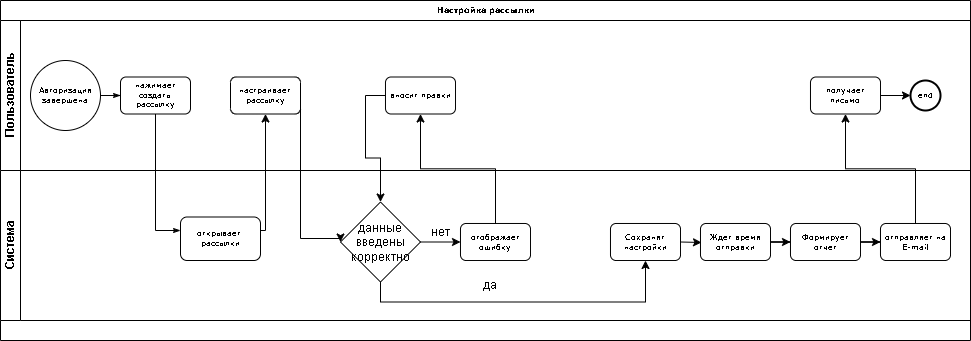

The diagram above was exported from draw.io. Its source (the exported page's mxGraphModel, read from the mxfile embedded in the PNG):
<mxGraphModel dx="1283" dy="588" grid="1" gridSize="10" guides="1" tooltips="1" connect="1" arrows="1" fold="1" page="1" pageScale="1" pageWidth="1100" pageHeight="850" background="none" math="0" shadow="0">
  <root>
    <mxCell id="0" />
    <mxCell id="1" parent="0" />
    <mxCell id="2b4e8129b02d487f-1" value="Настройка рассылки" style="swimlane;html=1;childLayout=stackLayout;horizontal=1;startSize=20;horizontalStack=0;rounded=0;shadow=0;labelBackgroundColor=none;strokeWidth=1;fontFamily=Verdana;fontSize=8;align=center;" parent="1" vertex="1">
      <mxGeometry x="90" y="30" width="970" height="340" as="geometry" />
    </mxCell>
    <mxCell id="2b4e8129b02d487f-2" value="Пользователь" style="swimlane;html=1;startSize=20;horizontal=0;" parent="2b4e8129b02d487f-1" vertex="1">
      <mxGeometry y="20" width="970" height="150" as="geometry" />
    </mxCell>
    <mxCell id="2b4e8129b02d487f-18" style="edgeStyle=orthogonalEdgeStyle;rounded=0;html=1;labelBackgroundColor=none;startArrow=none;startFill=0;startSize=5;endArrow=classicThin;endFill=1;endSize=5;jettySize=auto;orthogonalLoop=1;strokeWidth=1;fontFamily=Verdana;fontSize=8" parent="2b4e8129b02d487f-2" source="2b4e8129b02d487f-5" target="2b4e8129b02d487f-6" edge="1">
      <mxGeometry relative="1" as="geometry" />
    </mxCell>
    <mxCell id="2b4e8129b02d487f-5" value="Авторизация завершена" style="ellipse;whiteSpace=wrap;html=1;rounded=0;shadow=0;labelBackgroundColor=none;strokeWidth=1;fontFamily=Verdana;fontSize=8;align=center;" parent="2b4e8129b02d487f-2" vertex="1">
      <mxGeometry x="30" y="40" width="70" height="70" as="geometry" />
    </mxCell>
    <mxCell id="2b4e8129b02d487f-6" value="нажимает создать рассылку" style="rounded=1;whiteSpace=wrap;html=1;shadow=0;labelBackgroundColor=none;strokeWidth=1;fontFamily=Verdana;fontSize=8;align=center;" parent="2b4e8129b02d487f-2" vertex="1">
      <mxGeometry x="120" y="56.49999999999997" width="70" height="37" as="geometry" />
    </mxCell>
    <mxCell id="2b4e8129b02d487f-7" value="настраивает рассылку" style="rounded=1;whiteSpace=wrap;html=1;shadow=0;labelBackgroundColor=none;strokeWidth=1;fontFamily=Verdana;fontSize=8;align=center;" parent="2b4e8129b02d487f-2" vertex="1">
      <mxGeometry x="230" y="56.49999999999997" width="70" height="37" as="geometry" />
    </mxCell>
    <mxCell id="fS3F2_G8KHeORJpillRZ-33" value="вносит правки" style="rounded=1;whiteSpace=wrap;html=1;shadow=0;labelBackgroundColor=none;strokeWidth=1;fontFamily=Verdana;fontSize=8;align=center;" vertex="1" parent="2b4e8129b02d487f-2">
      <mxGeometry x="385" y="56.49999999999997" width="70" height="37" as="geometry" />
    </mxCell>
    <mxCell id="2b4e8129b02d487f-3" value="Система" style="swimlane;html=1;startSize=20;horizontal=0;" parent="2b4e8129b02d487f-1" vertex="1">
      <mxGeometry y="170" width="970" height="150" as="geometry" />
    </mxCell>
    <mxCell id="2b4e8129b02d487f-12" value="открывает&amp;nbsp; рассылки" style="rounded=1;whiteSpace=wrap;html=1;shadow=0;labelBackgroundColor=none;strokeWidth=1;fontFamily=Verdana;fontSize=8;align=center;" parent="2b4e8129b02d487f-3" vertex="1">
      <mxGeometry x="180" y="46.5" width="80" height="43.5" as="geometry" />
    </mxCell>
    <mxCell id="fS3F2_G8KHeORJpillRZ-5" value="Сохранят настройки" style="rounded=1;whiteSpace=wrap;html=1;shadow=0;labelBackgroundColor=none;strokeWidth=1;fontFamily=Verdana;fontSize=8;align=center;" vertex="1" parent="2b4e8129b02d487f-3">
      <mxGeometry x="610" y="52.99999999999997" width="70" height="37" as="geometry" />
    </mxCell>
    <mxCell id="2b4e8129b02d487f-11" value="end" style="ellipse;whiteSpace=wrap;html=1;rounded=0;shadow=0;labelBackgroundColor=none;strokeWidth=2;fontFamily=Verdana;fontSize=8;align=center;" parent="2b4e8129b02d487f-3" vertex="1">
      <mxGeometry x="910" y="-90" width="30" height="30" as="geometry" />
    </mxCell>
    <mxCell id="fS3F2_G8KHeORJpillRZ-31" value="" style="edgeStyle=orthogonalEdgeStyle;rounded=0;orthogonalLoop=1;jettySize=auto;html=1;" edge="1" parent="2b4e8129b02d487f-3" source="fS3F2_G8KHeORJpillRZ-29" target="2b4e8129b02d487f-11">
      <mxGeometry relative="1" as="geometry" />
    </mxCell>
    <mxCell id="fS3F2_G8KHeORJpillRZ-29" value="получает письмо" style="rounded=1;whiteSpace=wrap;html=1;shadow=0;labelBackgroundColor=none;strokeWidth=1;fontFamily=Verdana;fontSize=8;align=center;" vertex="1" parent="2b4e8129b02d487f-3">
      <mxGeometry x="810" y="-93.5" width="70" height="37" as="geometry" />
    </mxCell>
    <mxCell id="fS3F2_G8KHeORJpillRZ-7" value="" style="edgeStyle=orthogonalEdgeStyle;rounded=0;orthogonalLoop=1;jettySize=auto;html=1;" edge="1" parent="2b4e8129b02d487f-3" target="fS3F2_G8KHeORJpillRZ-6">
      <mxGeometry relative="1" as="geometry">
        <mxPoint x="680" y="71.5" as="sourcePoint" />
      </mxGeometry>
    </mxCell>
    <mxCell id="fS3F2_G8KHeORJpillRZ-9" value="" style="edgeStyle=orthogonalEdgeStyle;rounded=0;orthogonalLoop=1;jettySize=auto;html=1;" edge="1" parent="2b4e8129b02d487f-3" source="fS3F2_G8KHeORJpillRZ-6" target="fS3F2_G8KHeORJpillRZ-8">
      <mxGeometry relative="1" as="geometry" />
    </mxCell>
    <mxCell id="fS3F2_G8KHeORJpillRZ-6" value="Ждет время отправки" style="rounded=1;whiteSpace=wrap;html=1;shadow=0;labelBackgroundColor=none;strokeWidth=1;fontFamily=Verdana;fontSize=8;align=center;" vertex="1" parent="2b4e8129b02d487f-3">
      <mxGeometry x="700" y="53" width="70" height="37" as="geometry" />
    </mxCell>
    <mxCell id="fS3F2_G8KHeORJpillRZ-28" value="" style="edgeStyle=orthogonalEdgeStyle;rounded=0;orthogonalLoop=1;jettySize=auto;html=1;" edge="1" parent="2b4e8129b02d487f-3" source="fS3F2_G8KHeORJpillRZ-8" target="fS3F2_G8KHeORJpillRZ-27">
      <mxGeometry relative="1" as="geometry" />
    </mxCell>
    <mxCell id="fS3F2_G8KHeORJpillRZ-8" value="Формирует отчет" style="rounded=1;whiteSpace=wrap;html=1;shadow=0;labelBackgroundColor=none;strokeWidth=1;fontFamily=Verdana;fontSize=8;align=center;" vertex="1" parent="2b4e8129b02d487f-3">
      <mxGeometry x="790" y="53" width="70" height="37" as="geometry" />
    </mxCell>
    <mxCell id="fS3F2_G8KHeORJpillRZ-27" value="отправляет на E-mail" style="rounded=1;whiteSpace=wrap;html=1;shadow=0;labelBackgroundColor=none;strokeWidth=1;fontFamily=Verdana;fontSize=8;align=center;" vertex="1" parent="2b4e8129b02d487f-3">
      <mxGeometry x="880" y="53" width="70" height="37" as="geometry" />
    </mxCell>
    <mxCell id="fS3F2_G8KHeORJpillRZ-30" style="edgeStyle=orthogonalEdgeStyle;rounded=0;orthogonalLoop=1;jettySize=auto;html=1;entryX=0.5;entryY=1;entryDx=0;entryDy=0;" edge="1" parent="2b4e8129b02d487f-3" source="fS3F2_G8KHeORJpillRZ-27" target="fS3F2_G8KHeORJpillRZ-29">
      <mxGeometry relative="1" as="geometry" />
    </mxCell>
    <mxCell id="fS3F2_G8KHeORJpillRZ-35" style="edgeStyle=orthogonalEdgeStyle;rounded=0;orthogonalLoop=1;jettySize=auto;html=1;entryX=0.5;entryY=1;entryDx=0;entryDy=0;exitX=0.5;exitY=1;exitDx=0;exitDy=0;" edge="1" parent="2b4e8129b02d487f-3" source="fS3F2_G8KHeORJpillRZ-32" target="fS3F2_G8KHeORJpillRZ-5">
      <mxGeometry relative="1" as="geometry">
        <mxPoint x="480" y="108.25" as="targetPoint" />
      </mxGeometry>
    </mxCell>
    <mxCell id="fS3F2_G8KHeORJpillRZ-45" value="" style="edgeStyle=orthogonalEdgeStyle;rounded=0;orthogonalLoop=1;jettySize=auto;html=1;" edge="1" parent="2b4e8129b02d487f-3" source="fS3F2_G8KHeORJpillRZ-32" target="fS3F2_G8KHeORJpillRZ-44">
      <mxGeometry relative="1" as="geometry" />
    </mxCell>
    <mxCell id="fS3F2_G8KHeORJpillRZ-32" value="данные введены корректно" style="rhombus;whiteSpace=wrap;html=1;" vertex="1" parent="2b4e8129b02d487f-3">
      <mxGeometry x="340" y="31.5" width="80" height="80" as="geometry" />
    </mxCell>
    <mxCell id="fS3F2_G8KHeORJpillRZ-37" value="да&lt;span style=&quot;color: rgba(0, 0, 0, 0); font-family: monospace; font-size: 0px; text-align: start; text-wrap-mode: nowrap;&quot;&gt;%3CmxGraphModel%3E%3Croot%3E%3CmxCell%20id%3D%220%22%2F%3E%3CmxCell%20id%3D%221%22%20parent%3D%220%22%2F%3E%3CmxCell%20id%3D%222%22%20value%3D%22E-mail%20%D0%B2%D0%B2%D0%B5%D0%B4%D0%B5%D0%BD%20%D0%BA%D0%BE%D1%80%D1%80%D0%B5%D0%BA%D1%82%D0%BD%D0%BE%22%20style%3D%22rhombus%3BwhiteSpace%3Dwrap%3Bhtml%3D1%3B%22%20vertex%3D%221%22%20parent%3D%221%22%3E%3CmxGeometry%20x%3D%22380%22%20y%3D%22228.25%22%20width%3D%2280%22%20height%3D%2280%22%20as%3D%22geometry%22%2F%3E%3C%2FmxCell%3E%3C%2Froot%3E%3C%2FmxGraphModel%3E&lt;/span&gt;" style="text;html=1;align=center;verticalAlign=middle;whiteSpace=wrap;rounded=0;" vertex="1" parent="2b4e8129b02d487f-3">
      <mxGeometry x="460" y="100" width="60" height="30" as="geometry" />
    </mxCell>
    <mxCell id="fS3F2_G8KHeORJpillRZ-44" value="отображает ошибку" style="rounded=1;whiteSpace=wrap;html=1;shadow=0;labelBackgroundColor=none;strokeWidth=1;fontFamily=Verdana;fontSize=8;align=center;" vertex="1" parent="2b4e8129b02d487f-3">
      <mxGeometry x="460" y="52.99999999999997" width="70" height="37" as="geometry" />
    </mxCell>
    <mxCell id="fS3F2_G8KHeORJpillRZ-38" value="нет" style="text;html=1;align=center;verticalAlign=middle;whiteSpace=wrap;rounded=0;rotation=0;" vertex="1" parent="2b4e8129b02d487f-3">
      <mxGeometry x="410" y="46.5" width="60" height="30" as="geometry" />
    </mxCell>
    <mxCell id="2b4e8129b02d487f-24" style="edgeStyle=orthogonalEdgeStyle;rounded=0;html=1;labelBackgroundColor=none;startArrow=none;startFill=0;startSize=5;endArrow=classicThin;endFill=1;endSize=5;jettySize=auto;orthogonalLoop=1;strokeWidth=1;fontFamily=Verdana;fontSize=8" parent="2b4e8129b02d487f-1" source="2b4e8129b02d487f-6" target="2b4e8129b02d487f-12" edge="1">
      <mxGeometry relative="1" as="geometry">
        <Array as="points">
          <mxPoint x="155" y="230" />
        </Array>
      </mxGeometry>
    </mxCell>
    <mxCell id="fS3F2_G8KHeORJpillRZ-2" style="edgeStyle=orthogonalEdgeStyle;rounded=0;orthogonalLoop=1;jettySize=auto;html=1;entryX=0.5;entryY=1;entryDx=0;entryDy=0;" edge="1" parent="2b4e8129b02d487f-1" source="2b4e8129b02d487f-12" target="2b4e8129b02d487f-7">
      <mxGeometry relative="1" as="geometry">
        <mxPoint x="270" y="140" as="targetPoint" />
        <Array as="points">
          <mxPoint x="265" y="230" />
        </Array>
      </mxGeometry>
    </mxCell>
    <mxCell id="fS3F2_G8KHeORJpillRZ-4" value="" style="edgeStyle=orthogonalEdgeStyle;rounded=0;orthogonalLoop=1;jettySize=auto;html=1;entryX=0;entryY=0.5;entryDx=0;entryDy=0;exitX=1;exitY=0.5;exitDx=0;exitDy=0;" edge="1" parent="2b4e8129b02d487f-1" source="2b4e8129b02d487f-7" target="fS3F2_G8KHeORJpillRZ-32">
      <mxGeometry relative="1" as="geometry">
        <mxPoint x="330" y="95" as="targetPoint" />
        <Array as="points">
          <mxPoint x="300" y="238" />
        </Array>
      </mxGeometry>
    </mxCell>
    <mxCell id="fS3F2_G8KHeORJpillRZ-36" value="" style="edgeStyle=orthogonalEdgeStyle;rounded=0;orthogonalLoop=1;jettySize=auto;html=1;entryX=0.5;entryY=1;entryDx=0;entryDy=0;exitX=0.5;exitY=0;exitDx=0;exitDy=0;" edge="1" parent="2b4e8129b02d487f-1" source="fS3F2_G8KHeORJpillRZ-44" target="fS3F2_G8KHeORJpillRZ-33">
      <mxGeometry relative="1" as="geometry" />
    </mxCell>
    <mxCell id="fS3F2_G8KHeORJpillRZ-46" style="edgeStyle=orthogonalEdgeStyle;rounded=0;orthogonalLoop=1;jettySize=auto;html=1;entryX=0.5;entryY=0;entryDx=0;entryDy=0;exitX=0;exitY=0.5;exitDx=0;exitDy=0;" edge="1" parent="2b4e8129b02d487f-1" source="fS3F2_G8KHeORJpillRZ-33" target="fS3F2_G8KHeORJpillRZ-32">
      <mxGeometry relative="1" as="geometry" />
    </mxCell>
  </root>
</mxGraphModel>